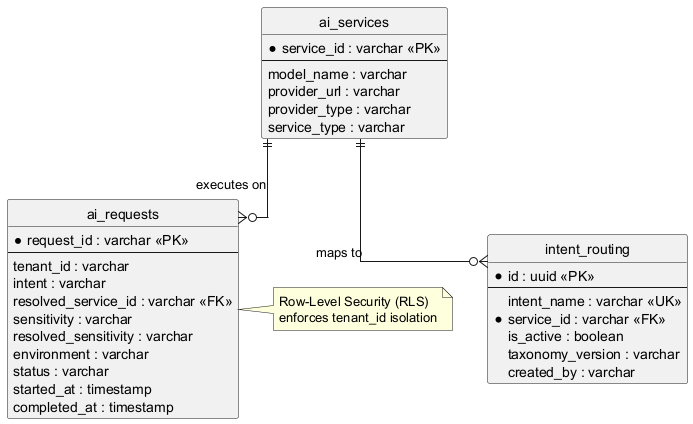

The diagram above was rendered by PlantUML. Its source (embedded in the PNG):
@startuml ldm_sprint2
skinparam linetype ortho
hide circle

entity "ai_services" as svc {
  * service_id : varchar <<PK>>
  --
  model_name : varchar
  provider_url : varchar
  provider_type : varchar
  service_type : varchar
}

entity "intent_routing" as route {
  * id : uuid <<PK>>
  --
  intent_name : varchar <<UK>>
  * service_id : varchar <<FK>>
  is_active : boolean
  taxonomy_version : varchar
  created_by : varchar
}

entity "ai_requests" as req {
  * request_id : varchar <<PK>>
  --
  tenant_id : varchar
  intent : varchar
  resolved_service_id : varchar <<FK>>
  sensitivity : varchar
  resolved_sensitivity : varchar
  environment : varchar
  status : varchar
  started_at : timestamp
  completed_at : timestamp
}

svc ||--o{ route : "maps to"
svc ||--o{ req : "executes on"

note right of req
  Row-Level Security (RLS)
  enforces tenant_id isolation
end note

@enduml